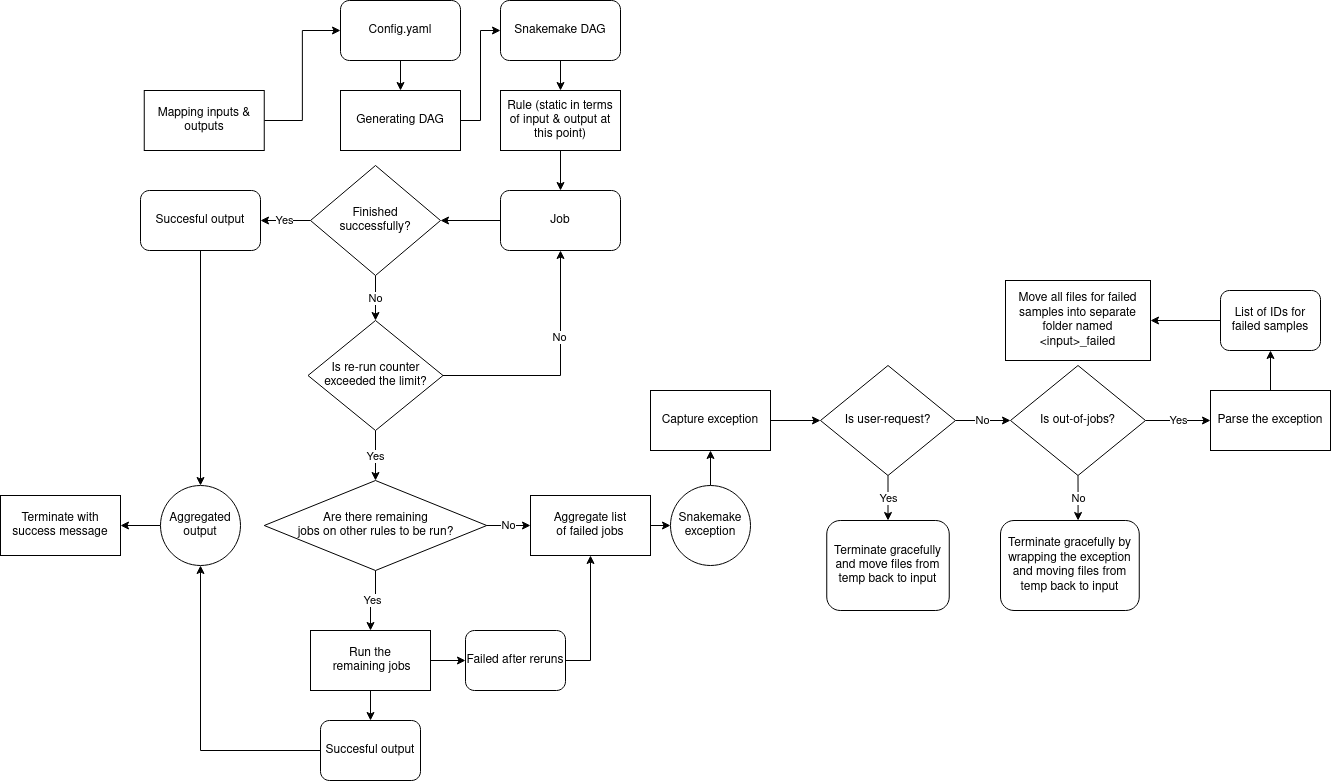

The diagram above was exported from draw.io. Its source (the exported page's mxGraphModel, read from the mxfile embedded in the PNG):
<mxGraphModel dx="3241" dy="994" grid="1" gridSize="10" guides="1" tooltips="1" connect="1" arrows="1" fold="1" page="1" pageScale="1" pageWidth="850" pageHeight="1100" math="0" shadow="0">
  <root>
    <mxCell id="0" />
    <mxCell id="1" parent="0" />
    <mxCell id="YeQwwq1Thk1NuRl8cI2b-7" style="edgeStyle=orthogonalEdgeStyle;rounded=0;orthogonalLoop=1;jettySize=auto;html=1;exitX=1;exitY=0.5;exitDx=0;exitDy=0;entryX=0;entryY=0.5;entryDx=0;entryDy=0;" edge="1" parent="1" source="YeQwwq1Thk1NuRl8cI2b-1" target="YeQwwq1Thk1NuRl8cI2b-3">
      <mxGeometry relative="1" as="geometry" />
    </mxCell>
    <mxCell id="YeQwwq1Thk1NuRl8cI2b-1" value="Mapping inputs &amp;amp; outputs" style="rounded=0;whiteSpace=wrap;html=1;" vertex="1" parent="1">
      <mxGeometry x="83.75" y="340" width="120" height="60" as="geometry" />
    </mxCell>
    <mxCell id="YeQwwq1Thk1NuRl8cI2b-8" style="edgeStyle=orthogonalEdgeStyle;rounded=0;orthogonalLoop=1;jettySize=auto;html=1;exitX=0.5;exitY=1;exitDx=0;exitDy=0;entryX=0.5;entryY=0;entryDx=0;entryDy=0;" edge="1" parent="1" source="YeQwwq1Thk1NuRl8cI2b-3" target="YeQwwq1Thk1NuRl8cI2b-5">
      <mxGeometry relative="1" as="geometry" />
    </mxCell>
    <mxCell id="YeQwwq1Thk1NuRl8cI2b-3" value="&lt;div&gt;Config.yaml&lt;br&gt;&lt;/div&gt;" style="rounded=1;whiteSpace=wrap;html=1;" vertex="1" parent="1">
      <mxGeometry x="280" y="250" width="120" height="60" as="geometry" />
    </mxCell>
    <mxCell id="YeQwwq1Thk1NuRl8cI2b-14" style="edgeStyle=orthogonalEdgeStyle;rounded=0;orthogonalLoop=1;jettySize=auto;html=1;exitX=0.5;exitY=1;exitDx=0;exitDy=0;entryX=0.5;entryY=0;entryDx=0;entryDy=0;" edge="1" parent="1" source="YeQwwq1Thk1NuRl8cI2b-4" target="YeQwwq1Thk1NuRl8cI2b-11">
      <mxGeometry relative="1" as="geometry" />
    </mxCell>
    <mxCell id="YeQwwq1Thk1NuRl8cI2b-4" value="Snakemake DAG" style="rounded=1;whiteSpace=wrap;html=1;" vertex="1" parent="1">
      <mxGeometry x="440" y="250" width="120" height="60" as="geometry" />
    </mxCell>
    <mxCell id="YeQwwq1Thk1NuRl8cI2b-9" style="edgeStyle=orthogonalEdgeStyle;rounded=0;orthogonalLoop=1;jettySize=auto;html=1;exitX=1;exitY=0.5;exitDx=0;exitDy=0;entryX=0;entryY=0.5;entryDx=0;entryDy=0;" edge="1" parent="1" source="YeQwwq1Thk1NuRl8cI2b-5" target="YeQwwq1Thk1NuRl8cI2b-4">
      <mxGeometry relative="1" as="geometry" />
    </mxCell>
    <mxCell id="YeQwwq1Thk1NuRl8cI2b-5" value="Generating DAG" style="rounded=0;whiteSpace=wrap;html=1;" vertex="1" parent="1">
      <mxGeometry x="280" y="340" width="120" height="60" as="geometry" />
    </mxCell>
    <mxCell id="YeQwwq1Thk1NuRl8cI2b-19" style="edgeStyle=orthogonalEdgeStyle;rounded=0;orthogonalLoop=1;jettySize=auto;html=1;exitX=0.5;exitY=1;exitDx=0;exitDy=0;entryX=0.5;entryY=0;entryDx=0;entryDy=0;" edge="1" parent="1" source="YeQwwq1Thk1NuRl8cI2b-11" target="YeQwwq1Thk1NuRl8cI2b-16">
      <mxGeometry relative="1" as="geometry" />
    </mxCell>
    <mxCell id="YeQwwq1Thk1NuRl8cI2b-11" value="Rule (static in terms of input &amp;amp; output at this point)" style="rounded=0;whiteSpace=wrap;html=1;" vertex="1" parent="1">
      <mxGeometry x="440" y="340" width="120" height="60" as="geometry" />
    </mxCell>
    <mxCell id="YeQwwq1Thk1NuRl8cI2b-22" style="edgeStyle=orthogonalEdgeStyle;rounded=0;orthogonalLoop=1;jettySize=auto;html=1;exitX=0;exitY=0.5;exitDx=0;exitDy=0;entryX=1;entryY=0.5;entryDx=0;entryDy=0;" edge="1" parent="1" source="YeQwwq1Thk1NuRl8cI2b-16" target="YeQwwq1Thk1NuRl8cI2b-21">
      <mxGeometry relative="1" as="geometry" />
    </mxCell>
    <mxCell id="YeQwwq1Thk1NuRl8cI2b-16" value="Job" style="rounded=1;whiteSpace=wrap;html=1;" vertex="1" parent="1">
      <mxGeometry x="440" y="440" width="120" height="60" as="geometry" />
    </mxCell>
    <mxCell id="YeQwwq1Thk1NuRl8cI2b-50" style="edgeStyle=orthogonalEdgeStyle;rounded=0;orthogonalLoop=1;jettySize=auto;html=1;exitX=0.5;exitY=1;exitDx=0;exitDy=0;entryX=0.5;entryY=0;entryDx=0;entryDy=0;" edge="1" parent="1" source="YeQwwq1Thk1NuRl8cI2b-20" target="YeQwwq1Thk1NuRl8cI2b-47">
      <mxGeometry relative="1" as="geometry" />
    </mxCell>
    <mxCell id="YeQwwq1Thk1NuRl8cI2b-20" value="Succesful output" style="rounded=1;whiteSpace=wrap;html=1;" vertex="1" parent="1">
      <mxGeometry x="80" y="440" width="120" height="60" as="geometry" />
    </mxCell>
    <mxCell id="YeQwwq1Thk1NuRl8cI2b-23" value="Yes" style="edgeStyle=orthogonalEdgeStyle;rounded=0;orthogonalLoop=1;jettySize=auto;html=1;exitX=0;exitY=0.5;exitDx=0;exitDy=0;entryX=1;entryY=0.5;entryDx=0;entryDy=0;" edge="1" parent="1" source="YeQwwq1Thk1NuRl8cI2b-21" target="YeQwwq1Thk1NuRl8cI2b-20">
      <mxGeometry relative="1" as="geometry" />
    </mxCell>
    <mxCell id="YeQwwq1Thk1NuRl8cI2b-26" value="No" style="edgeStyle=orthogonalEdgeStyle;rounded=0;orthogonalLoop=1;jettySize=auto;html=1;exitX=0.5;exitY=1;exitDx=0;exitDy=0;" edge="1" parent="1" source="YeQwwq1Thk1NuRl8cI2b-21" target="YeQwwq1Thk1NuRl8cI2b-27">
      <mxGeometry relative="1" as="geometry">
        <mxPoint x="315" y="580" as="targetPoint" />
      </mxGeometry>
    </mxCell>
    <mxCell id="YeQwwq1Thk1NuRl8cI2b-21" value="&lt;div&gt;Finished&lt;/div&gt;&lt;div&gt;successfully?&lt;/div&gt;" style="rhombus;whiteSpace=wrap;html=1;" vertex="1" parent="1">
      <mxGeometry x="250" y="415" width="130" height="110" as="geometry" />
    </mxCell>
    <mxCell id="YeQwwq1Thk1NuRl8cI2b-28" style="edgeStyle=orthogonalEdgeStyle;rounded=0;orthogonalLoop=1;jettySize=auto;html=1;exitX=1;exitY=0.5;exitDx=0;exitDy=0;entryX=0.5;entryY=1;entryDx=0;entryDy=0;" edge="1" parent="1" source="YeQwwq1Thk1NuRl8cI2b-27" target="YeQwwq1Thk1NuRl8cI2b-16">
      <mxGeometry relative="1" as="geometry" />
    </mxCell>
    <mxCell id="YeQwwq1Thk1NuRl8cI2b-29" value="No" style="edgeLabel;html=1;align=center;verticalAlign=middle;resizable=0;points=[];" vertex="1" connectable="0" parent="YeQwwq1Thk1NuRl8cI2b-28">
      <mxGeometry x="0.299" y="2" relative="1" as="geometry">
        <mxPoint y="1" as="offset" />
      </mxGeometry>
    </mxCell>
    <mxCell id="YeQwwq1Thk1NuRl8cI2b-31" value="Yes" style="edgeStyle=orthogonalEdgeStyle;rounded=0;orthogonalLoop=1;jettySize=auto;html=1;exitX=0.5;exitY=1;exitDx=0;exitDy=0;entryX=0.5;entryY=0;entryDx=0;entryDy=0;" edge="1" parent="1" source="YeQwwq1Thk1NuRl8cI2b-27" target="YeQwwq1Thk1NuRl8cI2b-32">
      <mxGeometry relative="1" as="geometry">
        <mxPoint x="315" y="740" as="targetPoint" />
      </mxGeometry>
    </mxCell>
    <mxCell id="YeQwwq1Thk1NuRl8cI2b-27" value="Is re-run counter exceeded the limit?" style="rhombus;whiteSpace=wrap;html=1;" vertex="1" parent="1">
      <mxGeometry x="247.5" y="570" width="135" height="110" as="geometry" />
    </mxCell>
    <mxCell id="YeQwwq1Thk1NuRl8cI2b-34" value="No" style="edgeStyle=orthogonalEdgeStyle;rounded=0;orthogonalLoop=1;jettySize=auto;html=1;exitX=1;exitY=0.5;exitDx=0;exitDy=0;entryX=0;entryY=0.5;entryDx=0;entryDy=0;" edge="1" parent="1" source="YeQwwq1Thk1NuRl8cI2b-32" target="YeQwwq1Thk1NuRl8cI2b-41">
      <mxGeometry relative="1" as="geometry">
        <mxPoint x="500" y="775" as="targetPoint" />
      </mxGeometry>
    </mxCell>
    <mxCell id="YeQwwq1Thk1NuRl8cI2b-52" value="Yes" style="edgeStyle=orthogonalEdgeStyle;rounded=0;orthogonalLoop=1;jettySize=auto;html=1;exitX=0.5;exitY=1;exitDx=0;exitDy=0;entryX=0.5;entryY=0;entryDx=0;entryDy=0;" edge="1" parent="1" source="YeQwwq1Thk1NuRl8cI2b-32" target="YeQwwq1Thk1NuRl8cI2b-36">
      <mxGeometry relative="1" as="geometry" />
    </mxCell>
    <mxCell id="YeQwwq1Thk1NuRl8cI2b-32" value="&lt;div&gt;Are there remaining &lt;br&gt;&lt;/div&gt;&lt;div&gt;jobs on other rules to be run?&lt;/div&gt;" style="rhombus;whiteSpace=wrap;html=1;" vertex="1" parent="1">
      <mxGeometry x="203.75" y="730" width="222.5" height="90" as="geometry" />
    </mxCell>
    <mxCell id="YeQwwq1Thk1NuRl8cI2b-37" style="edgeStyle=orthogonalEdgeStyle;rounded=0;orthogonalLoop=1;jettySize=auto;html=1;exitX=1;exitY=0.5;exitDx=0;exitDy=0;entryX=0;entryY=0.5;entryDx=0;entryDy=0;" edge="1" parent="1" source="YeQwwq1Thk1NuRl8cI2b-36" target="YeQwwq1Thk1NuRl8cI2b-39">
      <mxGeometry relative="1" as="geometry">
        <mxPoint x="445" y="910" as="targetPoint" />
      </mxGeometry>
    </mxCell>
    <mxCell id="YeQwwq1Thk1NuRl8cI2b-38" style="edgeStyle=orthogonalEdgeStyle;rounded=0;orthogonalLoop=1;jettySize=auto;html=1;exitX=0.5;exitY=1;exitDx=0;exitDy=0;" edge="1" parent="1" source="YeQwwq1Thk1NuRl8cI2b-36" target="YeQwwq1Thk1NuRl8cI2b-40">
      <mxGeometry relative="1" as="geometry">
        <mxPoint x="315" y="1000" as="targetPoint" />
      </mxGeometry>
    </mxCell>
    <mxCell id="YeQwwq1Thk1NuRl8cI2b-36" value="&lt;div&gt;Run the&lt;/div&gt;&lt;div&gt;&amp;nbsp;remaining jobs&lt;/div&gt;" style="rounded=0;whiteSpace=wrap;html=1;" vertex="1" parent="1">
      <mxGeometry x="250" y="880" width="120" height="60" as="geometry" />
    </mxCell>
    <mxCell id="YeQwwq1Thk1NuRl8cI2b-42" style="edgeStyle=orthogonalEdgeStyle;rounded=0;orthogonalLoop=1;jettySize=auto;html=1;exitX=1;exitY=0.5;exitDx=0;exitDy=0;entryX=0.5;entryY=1;entryDx=0;entryDy=0;" edge="1" parent="1" source="YeQwwq1Thk1NuRl8cI2b-39" target="YeQwwq1Thk1NuRl8cI2b-41">
      <mxGeometry relative="1" as="geometry" />
    </mxCell>
    <mxCell id="YeQwwq1Thk1NuRl8cI2b-39" value="Failed after reruns " style="rounded=1;whiteSpace=wrap;html=1;" vertex="1" parent="1">
      <mxGeometry x="405" y="880" width="100" height="60" as="geometry" />
    </mxCell>
    <mxCell id="YeQwwq1Thk1NuRl8cI2b-46" style="edgeStyle=orthogonalEdgeStyle;rounded=0;orthogonalLoop=1;jettySize=auto;html=1;exitX=0;exitY=0.5;exitDx=0;exitDy=0;entryX=0.5;entryY=1;entryDx=0;entryDy=0;" edge="1" parent="1" source="YeQwwq1Thk1NuRl8cI2b-40" target="YeQwwq1Thk1NuRl8cI2b-47">
      <mxGeometry relative="1" as="geometry">
        <mxPoint x="60" y="790" as="targetPoint" />
      </mxGeometry>
    </mxCell>
    <mxCell id="YeQwwq1Thk1NuRl8cI2b-40" value="Succesful output" style="rounded=1;whiteSpace=wrap;html=1;" vertex="1" parent="1">
      <mxGeometry x="260" y="970" width="100" height="60" as="geometry" />
    </mxCell>
    <mxCell id="YeQwwq1Thk1NuRl8cI2b-45" style="edgeStyle=orthogonalEdgeStyle;rounded=0;orthogonalLoop=1;jettySize=auto;html=1;exitX=1;exitY=0.5;exitDx=0;exitDy=0;entryX=0;entryY=0.5;entryDx=0;entryDy=0;" edge="1" parent="1" source="YeQwwq1Thk1NuRl8cI2b-41" target="YeQwwq1Thk1NuRl8cI2b-44">
      <mxGeometry relative="1" as="geometry" />
    </mxCell>
    <mxCell id="YeQwwq1Thk1NuRl8cI2b-41" value="&lt;div&gt;Aggregate list &lt;br&gt;&lt;/div&gt;&lt;div&gt;of failed jobs&lt;/div&gt;" style="rounded=0;whiteSpace=wrap;html=1;" vertex="1" parent="1">
      <mxGeometry x="470" y="745" width="120" height="60" as="geometry" />
    </mxCell>
    <mxCell id="YeQwwq1Thk1NuRl8cI2b-54" style="edgeStyle=orthogonalEdgeStyle;rounded=0;orthogonalLoop=1;jettySize=auto;html=1;exitX=0.5;exitY=0;exitDx=0;exitDy=0;entryX=0.5;entryY=1;entryDx=0;entryDy=0;" edge="1" parent="1" source="YeQwwq1Thk1NuRl8cI2b-44" target="YeQwwq1Thk1NuRl8cI2b-53">
      <mxGeometry relative="1" as="geometry" />
    </mxCell>
    <mxCell id="YeQwwq1Thk1NuRl8cI2b-44" value="&lt;div&gt;Snakemake&lt;/div&gt;&lt;div&gt;exception&lt;br&gt;&lt;/div&gt;" style="ellipse;whiteSpace=wrap;html=1;aspect=fixed;" vertex="1" parent="1">
      <mxGeometry x="610" y="735" width="80" height="80" as="geometry" />
    </mxCell>
    <mxCell id="YeQwwq1Thk1NuRl8cI2b-67" style="edgeStyle=orthogonalEdgeStyle;rounded=0;orthogonalLoop=1;jettySize=auto;html=1;exitX=0;exitY=0.5;exitDx=0;exitDy=0;entryX=1;entryY=0.5;entryDx=0;entryDy=0;" edge="1" parent="1" source="YeQwwq1Thk1NuRl8cI2b-47" target="YeQwwq1Thk1NuRl8cI2b-68">
      <mxGeometry relative="1" as="geometry">
        <mxPoint x="60" y="774.5714285714287" as="targetPoint" />
      </mxGeometry>
    </mxCell>
    <mxCell id="YeQwwq1Thk1NuRl8cI2b-47" value="Aggregated&lt;br&gt;output" style="ellipse;whiteSpace=wrap;html=1;aspect=fixed;" vertex="1" parent="1">
      <mxGeometry x="100" y="735" width="80" height="80" as="geometry" />
    </mxCell>
    <mxCell id="YeQwwq1Thk1NuRl8cI2b-57" style="edgeStyle=orthogonalEdgeStyle;rounded=0;orthogonalLoop=1;jettySize=auto;html=1;exitX=1;exitY=0.5;exitDx=0;exitDy=0;entryX=0;entryY=0.5;entryDx=0;entryDy=0;" edge="1" parent="1" source="YeQwwq1Thk1NuRl8cI2b-53" target="YeQwwq1Thk1NuRl8cI2b-56">
      <mxGeometry relative="1" as="geometry" />
    </mxCell>
    <mxCell id="YeQwwq1Thk1NuRl8cI2b-53" value="Capture exception" style="rounded=0;whiteSpace=wrap;html=1;" vertex="1" parent="1">
      <mxGeometry x="590" y="640" width="120" height="60" as="geometry" />
    </mxCell>
    <mxCell id="YeQwwq1Thk1NuRl8cI2b-58" value="&lt;div&gt;Yes&lt;/div&gt;" style="edgeStyle=orthogonalEdgeStyle;rounded=0;orthogonalLoop=1;jettySize=auto;html=1;exitX=0.5;exitY=1;exitDx=0;exitDy=0;entryX=0.5;entryY=0;entryDx=0;entryDy=0;" edge="1" parent="1" source="YeQwwq1Thk1NuRl8cI2b-56" target="YeQwwq1Thk1NuRl8cI2b-59">
      <mxGeometry relative="1" as="geometry">
        <mxPoint x="827.5714285714289" y="770" as="targetPoint" />
      </mxGeometry>
    </mxCell>
    <mxCell id="YeQwwq1Thk1NuRl8cI2b-60" value="No" style="edgeStyle=orthogonalEdgeStyle;rounded=0;orthogonalLoop=1;jettySize=auto;html=1;exitX=1;exitY=0.5;exitDx=0;exitDy=0;entryX=0;entryY=0.5;entryDx=0;entryDy=0;" edge="1" parent="1" source="YeQwwq1Thk1NuRl8cI2b-56" target="YeQwwq1Thk1NuRl8cI2b-62">
      <mxGeometry relative="1" as="geometry">
        <mxPoint x="990" y="670.2857142857144" as="targetPoint" />
      </mxGeometry>
    </mxCell>
    <mxCell id="YeQwwq1Thk1NuRl8cI2b-56" value="Is user-request?" style="rhombus;whiteSpace=wrap;html=1;" vertex="1" parent="1">
      <mxGeometry x="760" y="615" width="135" height="110" as="geometry" />
    </mxCell>
    <mxCell id="YeQwwq1Thk1NuRl8cI2b-59" value="Terminate gracefully and move files from temp back to input" style="rounded=1;whiteSpace=wrap;html=1;" vertex="1" parent="1">
      <mxGeometry x="766.25" y="770" width="122.5" height="90" as="geometry" />
    </mxCell>
    <mxCell id="YeQwwq1Thk1NuRl8cI2b-63" value="No" style="edgeStyle=orthogonalEdgeStyle;rounded=0;orthogonalLoop=1;jettySize=auto;html=1;exitX=0.5;exitY=1;exitDx=0;exitDy=0;" edge="1" parent="1" source="YeQwwq1Thk1NuRl8cI2b-62">
      <mxGeometry relative="1" as="geometry">
        <mxPoint x="1017.5714285714289" y="770" as="targetPoint" />
      </mxGeometry>
    </mxCell>
    <mxCell id="YeQwwq1Thk1NuRl8cI2b-66" value="Yes" style="edgeStyle=orthogonalEdgeStyle;rounded=0;orthogonalLoop=1;jettySize=auto;html=1;entryX=0;entryY=0.5;entryDx=0;entryDy=0;" edge="1" parent="1" source="YeQwwq1Thk1NuRl8cI2b-62" target="YeQwwq1Thk1NuRl8cI2b-70">
      <mxGeometry relative="1" as="geometry">
        <mxPoint x="1140" y="670" as="targetPoint" />
      </mxGeometry>
    </mxCell>
    <mxCell id="YeQwwq1Thk1NuRl8cI2b-62" value="Is out-of-jobs?" style="rhombus;whiteSpace=wrap;html=1;" vertex="1" parent="1">
      <mxGeometry x="950" y="615" width="135" height="110" as="geometry" />
    </mxCell>
    <mxCell id="YeQwwq1Thk1NuRl8cI2b-64" value="Terminate gracefully by wrapping the exception and moving files from temp back to input" style="rounded=1;whiteSpace=wrap;html=1;" vertex="1" parent="1">
      <mxGeometry x="940" y="770" width="138.75" height="90" as="geometry" />
    </mxCell>
    <mxCell id="YeQwwq1Thk1NuRl8cI2b-68" value="Terminate with success message" style="rounded=0;whiteSpace=wrap;html=1;" vertex="1" parent="1">
      <mxGeometry x="-60" y="745" width="120" height="60" as="geometry" />
    </mxCell>
    <mxCell id="YeQwwq1Thk1NuRl8cI2b-73" style="edgeStyle=orthogonalEdgeStyle;rounded=0;orthogonalLoop=1;jettySize=auto;html=1;exitX=0.5;exitY=0;exitDx=0;exitDy=0;entryX=0.5;entryY=1;entryDx=0;entryDy=0;" edge="1" parent="1" source="YeQwwq1Thk1NuRl8cI2b-70" target="YeQwwq1Thk1NuRl8cI2b-71">
      <mxGeometry relative="1" as="geometry" />
    </mxCell>
    <mxCell id="YeQwwq1Thk1NuRl8cI2b-70" value="Parse the exception" style="rounded=0;whiteSpace=wrap;html=1;" vertex="1" parent="1">
      <mxGeometry x="1150" y="640" width="120" height="60" as="geometry" />
    </mxCell>
    <mxCell id="YeQwwq1Thk1NuRl8cI2b-75" style="edgeStyle=orthogonalEdgeStyle;rounded=0;orthogonalLoop=1;jettySize=auto;html=1;exitX=0;exitY=0.5;exitDx=0;exitDy=0;entryX=1;entryY=0.5;entryDx=0;entryDy=0;" edge="1" parent="1" source="YeQwwq1Thk1NuRl8cI2b-71" target="YeQwwq1Thk1NuRl8cI2b-74">
      <mxGeometry relative="1" as="geometry" />
    </mxCell>
    <mxCell id="YeQwwq1Thk1NuRl8cI2b-71" value="List of IDs for failed samples " style="rounded=1;whiteSpace=wrap;html=1;" vertex="1" parent="1">
      <mxGeometry x="1160" y="540" width="100" height="60" as="geometry" />
    </mxCell>
    <mxCell id="YeQwwq1Thk1NuRl8cI2b-74" value="Move all files for failed samples into separate folder named &amp;lt;input&amp;gt;_failed" style="rounded=0;whiteSpace=wrap;html=1;" vertex="1" parent="1">
      <mxGeometry x="945" y="530" width="145" height="80" as="geometry" />
    </mxCell>
  </root>
</mxGraphModel>